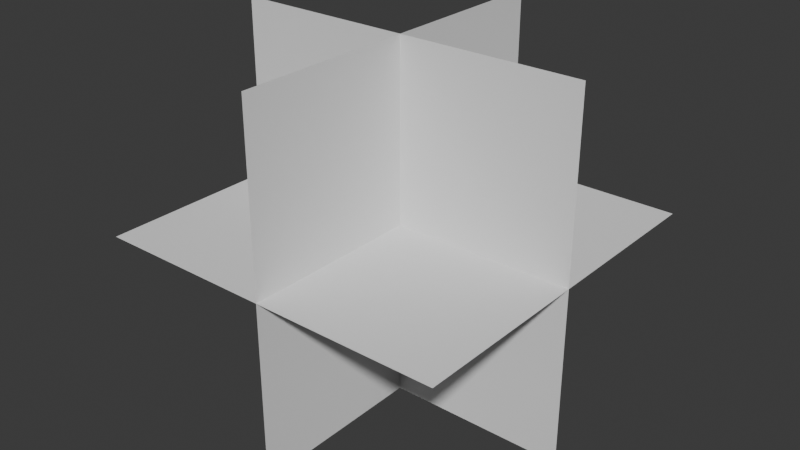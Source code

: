 # Source: untitled.blend  (saved by Blender 4.0.36; exported with 4.5.12 LTS)
import bpy
from mathutils import Matrix  # noqa: F401  (used for matrix-valued properties, if any)

bpy.ops.wm.read_factory_settings(use_empty=True)
scene = bpy.context.scene
scene.name = 'Scene'

# ---- collections
col_collection = bpy.data.collections.new('Collection'); scene.collection.children.link(col_collection)

# ---- materials (node trees are filled in below, after node groups)
mat_material_0_005 = bpy.data.materials.new('material_0.005')
mat_material_0_005.use_transparent_shadow = False
mat_material_0_005.roughness = 1.0
mat_material_0 = bpy.data.materials.new('material_0')
mat_material_0.use_transparent_shadow = False
mat_material_0.roughness = 1.0
mat_material_0_002 = bpy.data.materials.new('material_0.002')
mat_material_0_002.use_transparent_shadow = False
mat_material_0_002.roughness = 1.0

# ---- material node trees
mat_material_0_005.use_nodes = True; mat_material_0_005.node_tree.nodes.clear()
_N = mat_material_0_005.node_tree.nodes; _L = mat_material_0_005.node_tree.links
n0 = _N.new('ShaderNodeBsdfPrincipled'); n0.name = 'Principled BSDF'; n0.location = (0, 300)
n0.inputs[2].default_value = 1.0
n0.inputs[3].default_value = 1.45
n0.inputs[13].default_value = 0.0
n1 = _N.new('ShaderNodeOutputMaterial'); n1.name = 'Material Output'; n1.location = (280, 300)
_L.new(n0.outputs[0], n1.inputs[0])
n1.is_active_output = True
mat_material_0.use_nodes = True; mat_material_0.node_tree.nodes.clear()
_N = mat_material_0.node_tree.nodes; _L = mat_material_0.node_tree.links
n0 = _N.new('ShaderNodeBsdfPrincipled'); n0.name = 'Principled BSDF'; n0.location = (0, 300)
n0.inputs[2].default_value = 1.0
n0.inputs[3].default_value = 1.45
n0.inputs[13].default_value = 0.0
n1 = _N.new('ShaderNodeOutputMaterial'); n1.name = 'Material Output'; n1.location = (280, 300)
_L.new(n0.outputs[0], n1.inputs[0])
n1.is_active_output = True
mat_material_0_002.use_nodes = True; mat_material_0_002.node_tree.nodes.clear()
_N = mat_material_0_002.node_tree.nodes; _L = mat_material_0_002.node_tree.links
n0 = _N.new('ShaderNodeBsdfPrincipled'); n0.name = 'Principled BSDF'; n0.location = (0, 300)
n0.inputs[2].default_value = 1.0
n0.inputs[3].default_value = 1.45
n0.inputs[13].default_value = 0.0
n1 = _N.new('ShaderNodeOutputMaterial'); n1.name = 'Material Output'; n1.location = (280, 300)
_L.new(n0.outputs[0], n1.inputs[0])
n1.is_active_output = True

# ---- world
world_world = bpy.data.worlds.new('World'); scene.world = world_world
world_world.use_nodes = True; world_world.node_tree.nodes.clear()
_N = world_world.node_tree.nodes; _L = world_world.node_tree.links
n0 = _N.new('ShaderNodeOutputWorld'); n0.name = 'World Output'; n0.location = (300, 300)
n1 = _N.new('ShaderNodeBackground'); n1.name = 'Background'; n1.location = (10, 300)
n1.inputs[0].default_value = (0.05088, 0.05088, 0.05088, 1.0)
_L.new(n1.outputs[0], n0.inputs[0])
n0.is_active_output = True
world_world.color = (0.05088, 0.05088, 0.05088)
world_world.use_sun_shadow = False
world_world.sun_shadow_jitter_overblur = 0.0

# ---- meshes
me_flat_005 = bpy.data.meshes.new('flat.005')
me_flat_005.from_pydata([(0.5, 0.0, 0.5), (-0.5, 0.0, 0.5), (0.5, 0.0, -0.5), (-0.5, 0.0, -0.5), (0.0, -0.5, 0.5), (-7.55e-08, -0.5, -0.5), (7.55e-08, 0.5, 0.5), (0.0, 0.5, -0.5), (0.5, -0.5, -5.166e-08), (-0.5, -0.5, 6.755e-08), (0.5, 0.5, -6.755e-08), (-0.5, 0.5, 5.166e-08)], [], [(0, 3, 1), (3, 0, 2), (4, 7, 5), (7, 4, 6), (8, 11, 9), (11, 8, 10)])
me_flat_005.polygons.foreach_set('material_index', [0, 0, 1, 1, 2, 2])
_uv = me_flat_005.uv_layers.new(name='UVMap')
_uv.uv.foreach_set('vector', [1.0, 1.0, 0.0, 0.0, 1.0, 0.0, 0.0, 0.0, 1.0, 1.0, 0.0, 1.0, 1.0, 1.0, 0.0, 0.0, 1.0, 0.0, 0.0, 0.0, 1.0, 1.0, 0.0, 1.0, 1.0, 1.0, 0.0, 0.0, 1.0, 0.0, 0.0, 0.0, 1.0, 1.0, 0.0, 1.0])
me_flat_005.materials.append(mat_material_0_005)
me_flat_005.materials.append(mat_material_0)
me_flat_005.materials.append(mat_material_0_002)
me_flat_005.update()
me_flat_005.normals_split_custom_set([tuple(v) for v in zip(*[iter([0.0, 1.0, 0.0, 0.0, 1.0, 0.0, 0.0, 1.0, 0.0, 0.0, 1.0, 0.0, 0.0, 1.0, 0.0, 0.0, 1.0, 0.0, -1.0, 7.55e-08, 7.55e-08, -1.0, 7.55e-08, 7.55e-08, -1.0, 7.55e-08, 7.55e-08, -1.0, 7.55e-08, 7.55e-08, -1.0, 7.55e-08, 7.55e-08, -1.0, 7.55e-08, 7.55e-08, 1.192e-07, 1.589e-08, 1.0, 1.192e-07, 1.589e-08, 1.0, 1.192e-07, 1.589e-08, 1.0, 1.192e-07, 1.589e-08, 1.0, 1.192e-07, 1.589e-08, 1.0, 1.192e-07, 1.589e-08, 1.0])] * 3)])

# ---- objects
ob_flat_005 = bpy.data.objects.new('flat.005', me_flat_005)

# ---- transforms, parenting, visibility, modifiers, constraints
ob_flat_005.location = (0.0, 0.0, 3.775e-08)
ob_flat_005.rotation_euler = (-5.96e-08, 1.571, 0.0)

# ---- collection membership
col_collection.objects.link(ob_flat_005)

# ---- scene / render settings (as saved in the file)
scene.frame_start = 1; scene.frame_end = 250; scene.frame_set(1)
scene.render.engine = 'BLENDER_EEVEE_NEXT'
scene.cycles.sampling_pattern = 'TABULATED_SOBOL'
bpy.context.view_layer.update()

# ---- added for rendering (the .blend has no active camera and no usable light): camera, sun
cam_auto = bpy.data.cameras.new('AutoCamera')
cam_auto.lens = 50.0
cam_auto.sensor_width = 36.0
cam_auto.clip_end = 1000.0
ob_auto_camera = bpy.data.objects.new('AutoCamera', cam_auto)
scene.collection.objects.link(ob_auto_camera)
ob_auto_camera.location = (1.60254, -1.92304, 1.28203)
ob_auto_camera.rotation_euler = (1.09748, -7.21219e-08, 0.694738)
scene.camera = ob_auto_camera
light_auto_sun = bpy.data.lights.new('AutoSun', 'SUN')
light_auto_sun.energy = 3.0
light_auto_sun.angle = 0.0523599
ob_auto_sun = bpy.data.objects.new('AutoSun', light_auto_sun)
scene.collection.objects.link(ob_auto_sun)
ob_auto_sun.rotation_euler = (0.872665, 0.174533, 0.523599)
bpy.context.view_layer.update()
